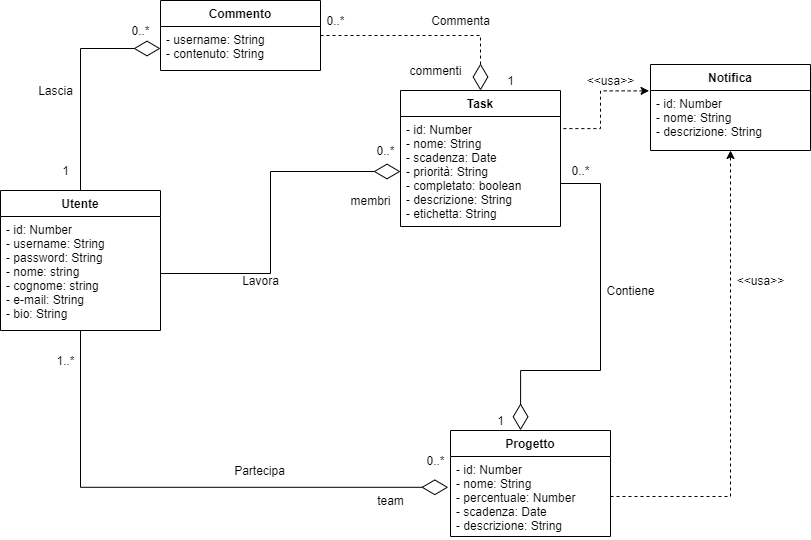

The diagram above was exported from draw.io. Its source (the exported page's mxGraphModel, read from the mxfile embedded in the PNG):
<mxGraphModel dx="1024" dy="1761" grid="1" gridSize="10" guides="1" tooltips="1" connect="1" arrows="1" fold="1" page="1" pageScale="1" pageWidth="827" pageHeight="1169" math="0" shadow="0">
  <root>
    <mxCell id="0" />
    <mxCell id="1" parent="0" />
    <mxCell id="CIazp3dLhtHe-7X9PAhV-5" style="edgeStyle=orthogonalEdgeStyle;rounded=0;orthogonalLoop=1;jettySize=auto;html=1;exitX=0.5;exitY=0;exitDx=0;exitDy=0;endArrow=diamondThin;endFill=0;endSize=24;strokeWidth=1;" parent="1" source="PaAS54F9p18WuEmalR5N-5" target="PaAS54F9p18WuEmalR5N-26" edge="1">
      <mxGeometry relative="1" as="geometry" />
    </mxCell>
    <mxCell id="PaAS54F9p18WuEmalR5N-5" value="Utente" style="swimlane;fontStyle=1;align=center;verticalAlign=top;childLayout=stackLayout;horizontal=1;startSize=26;horizontalStack=0;resizeParent=1;resizeParentMax=0;resizeLast=0;collapsible=1;marginBottom=0;" parent="1" vertex="1">
      <mxGeometry x="120" y="100" width="160" height="140" as="geometry" />
    </mxCell>
    <mxCell id="PaAS54F9p18WuEmalR5N-6" value="- id: Number&#10;- username: String&#10;- password: String&#10;- nome: string&#10;- cognome: string&#10;- e-mail: String&#10;- bio: String" style="text;strokeColor=none;fillColor=none;align=left;verticalAlign=top;spacingLeft=4;spacingRight=4;overflow=hidden;rotatable=0;points=[[0,0.5],[1,0.5]];portConstraint=eastwest;" parent="PaAS54F9p18WuEmalR5N-5" vertex="1">
      <mxGeometry y="26" width="160" height="114" as="geometry" />
    </mxCell>
    <mxCell id="PaAS54F9p18WuEmalR5N-9" value="Progetto" style="swimlane;fontStyle=1;align=center;verticalAlign=top;childLayout=stackLayout;horizontal=1;startSize=26;horizontalStack=0;resizeParent=1;resizeParentMax=0;resizeLast=0;collapsible=1;marginBottom=0;" parent="1" vertex="1">
      <mxGeometry x="570" y="340" width="160" height="106" as="geometry" />
    </mxCell>
    <mxCell id="PaAS54F9p18WuEmalR5N-10" value="- id: Number&#10;- nome: String&#10;- percentuale: Number &#10;- scadenza: Date&#10;- descrizione: String" style="text;strokeColor=none;fillColor=none;align=left;verticalAlign=top;spacingLeft=4;spacingRight=4;overflow=hidden;rotatable=0;points=[[0,0.5],[1,0.5]];portConstraint=eastwest;" parent="PaAS54F9p18WuEmalR5N-9" vertex="1">
      <mxGeometry y="26" width="160" height="80" as="geometry" />
    </mxCell>
    <mxCell id="4jaHzl71BQLai-gZ2_qI-2" style="edgeStyle=orthogonalEdgeStyle;rounded=0;orthogonalLoop=1;jettySize=auto;html=1;endArrow=none;endFill=0;endSize=6;startArrow=diamondThin;startFill=0;startSize=24;exitX=-0.014;exitY=0.385;exitDx=0;exitDy=0;exitPerimeter=0;" parent="1" source="PaAS54F9p18WuEmalR5N-10" edge="1">
      <mxGeometry relative="1" as="geometry">
        <Array as="points">
          <mxPoint x="200" y="397" />
        </Array>
        <mxPoint x="560" y="397" as="sourcePoint" />
        <mxPoint x="200" y="240" as="targetPoint" />
      </mxGeometry>
    </mxCell>
    <mxCell id="4jaHzl71BQLai-gZ2_qI-13" style="edgeStyle=orthogonalEdgeStyle;rounded=0;orthogonalLoop=1;jettySize=auto;html=1;exitX=0.5;exitY=0;exitDx=0;exitDy=0;entryX=1;entryY=0.5;entryDx=0;entryDy=0;endArrow=none;endFill=0;endSize=6;dashed=1;startArrow=diamondThin;startFill=0;startSize=24;" parent="1" source="PaAS54F9p18WuEmalR5N-13" target="PaAS54F9p18WuEmalR5N-25" edge="1">
      <mxGeometry relative="1" as="geometry" />
    </mxCell>
    <mxCell id="PaAS54F9p18WuEmalR5N-13" value="Task" style="swimlane;fontStyle=1;align=center;verticalAlign=top;childLayout=stackLayout;horizontal=1;startSize=26;horizontalStack=0;resizeParent=1;resizeParentMax=0;resizeLast=0;collapsible=1;marginBottom=0;" parent="1" vertex="1">
      <mxGeometry x="520" width="160" height="136" as="geometry" />
    </mxCell>
    <mxCell id="4jaHzl71BQLai-gZ2_qI-9" value="- id: Number&#10;- nome: String&#10;- scadenza: Date&#10;- priorità: String&#10;- completato: boolean&#10;- descrizione: String&#10;- etichetta: String" style="text;strokeColor=none;fillColor=none;align=left;verticalAlign=top;spacingLeft=4;spacingRight=4;overflow=hidden;rotatable=0;points=[[0,0.5],[1,0.5]];portConstraint=eastwest;" parent="PaAS54F9p18WuEmalR5N-13" vertex="1">
      <mxGeometry y="26" width="160" height="110" as="geometry" />
    </mxCell>
    <mxCell id="4jaHzl71BQLai-gZ2_qI-11" style="edgeStyle=orthogonalEdgeStyle;rounded=0;orthogonalLoop=1;jettySize=auto;html=1;exitX=-0.009;exitY=0.006;exitDx=0;exitDy=0;entryX=1.01;entryY=0.11;entryDx=0;entryDy=0;entryPerimeter=0;endArrow=none;endFill=0;endSize=6;dashed=1;startArrow=classic;startFill=1;exitPerimeter=0;" parent="1" source="PaAS54F9p18WuEmalR5N-18" target="4jaHzl71BQLai-gZ2_qI-9" edge="1">
      <mxGeometry relative="1" as="geometry">
        <Array as="points">
          <mxPoint x="720" />
          <mxPoint x="720" y="39" />
          <mxPoint x="682" y="39" />
        </Array>
      </mxGeometry>
    </mxCell>
    <mxCell id="PaAS54F9p18WuEmalR5N-17" value="Notifica" style="swimlane;fontStyle=1;align=center;verticalAlign=top;childLayout=stackLayout;horizontal=1;startSize=26;horizontalStack=0;resizeParent=1;resizeParentMax=0;resizeLast=0;collapsible=1;marginBottom=0;" parent="1" vertex="1">
      <mxGeometry x="770" y="-26" width="160" height="86" as="geometry" />
    </mxCell>
    <mxCell id="PaAS54F9p18WuEmalR5N-18" value="- id: Number&#10;- nome: String&#10;- descrizione: String" style="text;strokeColor=none;fillColor=none;align=left;verticalAlign=top;spacingLeft=4;spacingRight=4;overflow=hidden;rotatable=0;points=[[0,0.5],[1,0.5]];portConstraint=eastwest;" parent="PaAS54F9p18WuEmalR5N-17" vertex="1">
      <mxGeometry y="26" width="160" height="60" as="geometry" />
    </mxCell>
    <mxCell id="PaAS54F9p18WuEmalR5N-25" value="Commento" style="swimlane;fontStyle=1;align=center;verticalAlign=top;childLayout=stackLayout;horizontal=1;startSize=26;horizontalStack=0;resizeParent=1;resizeParentMax=0;resizeLast=0;collapsible=1;marginBottom=0;" parent="1" vertex="1">
      <mxGeometry x="280" y="-90" width="160" height="70" as="geometry" />
    </mxCell>
    <mxCell id="PaAS54F9p18WuEmalR5N-26" value="- username: String&#10;- contenuto: String" style="text;strokeColor=none;fillColor=none;align=left;verticalAlign=top;spacingLeft=4;spacingRight=4;overflow=hidden;rotatable=0;points=[[0,0.5],[1,0.5]];portConstraint=eastwest;" parent="PaAS54F9p18WuEmalR5N-25" vertex="1">
      <mxGeometry y="26" width="160" height="44" as="geometry" />
    </mxCell>
    <mxCell id="4jaHzl71BQLai-gZ2_qI-3" value="1..*" style="text;html=1;align=center;verticalAlign=middle;resizable=0;points=[];autosize=1;" parent="1" vertex="1">
      <mxGeometry x="170" y="260" width="30" height="20" as="geometry" />
    </mxCell>
    <mxCell id="4jaHzl71BQLai-gZ2_qI-4" value="0..*" style="text;html=1;align=center;verticalAlign=middle;resizable=0;points=[];autosize=1;" parent="1" vertex="1">
      <mxGeometry x="540" y="360" width="30" height="20" as="geometry" />
    </mxCell>
    <mxCell id="4jaHzl71BQLai-gZ2_qI-10" style="edgeStyle=orthogonalEdgeStyle;rounded=0;orthogonalLoop=1;jettySize=auto;html=1;exitX=1;exitY=0.5;exitDx=0;exitDy=0;endArrow=diamondThin;endFill=0;endSize=24;entryX=0.438;entryY=-0.002;entryDx=0;entryDy=0;entryPerimeter=0;" parent="1" source="4jaHzl71BQLai-gZ2_qI-9" target="PaAS54F9p18WuEmalR5N-9" edge="1">
      <mxGeometry relative="1" as="geometry">
        <mxPoint x="640" y="318" as="targetPoint" />
        <Array as="points">
          <mxPoint x="680" y="93" />
          <mxPoint x="720" y="93" />
          <mxPoint x="720" y="280" />
          <mxPoint x="640" y="280" />
        </Array>
      </mxGeometry>
    </mxCell>
    <mxCell id="4jaHzl71BQLai-gZ2_qI-14" style="edgeStyle=orthogonalEdgeStyle;rounded=0;orthogonalLoop=1;jettySize=auto;html=1;exitX=1;exitY=0.5;exitDx=0;exitDy=0;endArrow=classic;endFill=1;endSize=6;dashed=1;startArrow=none;startFill=0;" parent="1" source="PaAS54F9p18WuEmalR5N-10" target="PaAS54F9p18WuEmalR5N-18" edge="1">
      <mxGeometry relative="1" as="geometry">
        <mxPoint x="847" y="70" as="targetPoint" />
        <Array as="points">
          <mxPoint x="850" y="406" />
        </Array>
      </mxGeometry>
    </mxCell>
    <mxCell id="4jaHzl71BQLai-gZ2_qI-15" value="Partecipa" style="text;html=1;align=center;verticalAlign=middle;resizable=0;points=[];autosize=1;" parent="1" vertex="1">
      <mxGeometry x="344" y="370" width="70" height="20" as="geometry" />
    </mxCell>
    <mxCell id="4jaHzl71BQLai-gZ2_qI-16" value="Contiene" style="text;html=1;align=center;verticalAlign=middle;resizable=0;points=[];autosize=1;" parent="1" vertex="1">
      <mxGeometry x="720" y="190" width="60" height="20" as="geometry" />
    </mxCell>
    <mxCell id="4jaHzl71BQLai-gZ2_qI-17" value="&amp;lt;&amp;lt;usa&amp;gt;&amp;gt;" style="text;html=1;align=center;verticalAlign=middle;resizable=0;points=[];autosize=1;" parent="1" vertex="1">
      <mxGeometry x="850" y="180" width="60" height="20" as="geometry" />
    </mxCell>
    <mxCell id="4jaHzl71BQLai-gZ2_qI-18" value="&amp;lt;&amp;lt;usa&amp;gt;&amp;gt;" style="text;html=1;align=center;verticalAlign=middle;resizable=0;points=[];autosize=1;" parent="1" vertex="1">
      <mxGeometry x="700" y="-20" width="60" height="20" as="geometry" />
    </mxCell>
    <mxCell id="4jaHzl71BQLai-gZ2_qI-19" value="Commenta" style="text;html=1;align=center;verticalAlign=middle;resizable=0;points=[];autosize=1;" parent="1" vertex="1">
      <mxGeometry x="545" y="-80" width="70" height="20" as="geometry" />
    </mxCell>
    <mxCell id="4jaHzl71BQLai-gZ2_qI-20" value="1" style="text;html=1;align=center;verticalAlign=middle;resizable=0;points=[];autosize=1;" parent="1" vertex="1">
      <mxGeometry x="610" y="320" width="20" height="20" as="geometry" />
    </mxCell>
    <mxCell id="4jaHzl71BQLai-gZ2_qI-21" value="0..*" style="text;html=1;align=center;verticalAlign=middle;resizable=0;points=[];autosize=1;" parent="1" vertex="1">
      <mxGeometry x="685" y="70" width="30" height="20" as="geometry" />
    </mxCell>
    <mxCell id="CxmK96T18WhK_FkI20SF-1" value="team" style="text;html=1;align=center;verticalAlign=middle;resizable=0;points=[];autosize=1;strokeColor=none;" parent="1" vertex="1">
      <mxGeometry x="490" y="400" width="40" height="20" as="geometry" />
    </mxCell>
    <mxCell id="CxmK96T18WhK_FkI20SF-2" value="commenti" style="text;html=1;align=center;verticalAlign=middle;resizable=0;points=[];autosize=1;strokeColor=none;" parent="1" vertex="1">
      <mxGeometry x="520" y="-30" width="70" height="20" as="geometry" />
    </mxCell>
    <mxCell id="CxmK96T18WhK_FkI20SF-3" value="1" style="text;html=1;align=center;verticalAlign=middle;resizable=0;points=[];autosize=1;strokeColor=none;" parent="1" vertex="1">
      <mxGeometry x="620" y="-20" width="20" height="20" as="geometry" />
    </mxCell>
    <mxCell id="CxmK96T18WhK_FkI20SF-4" value="0..*" style="text;html=1;align=center;verticalAlign=middle;resizable=0;points=[];autosize=1;strokeColor=none;" parent="1" vertex="1">
      <mxGeometry x="440" y="-80" width="30" height="20" as="geometry" />
    </mxCell>
    <mxCell id="CIazp3dLhtHe-7X9PAhV-1" style="edgeStyle=orthogonalEdgeStyle;rounded=0;orthogonalLoop=1;jettySize=auto;html=1;exitX=1;exitY=0.5;exitDx=0;exitDy=0;endArrow=diamondThin;endFill=0;endSize=24;" parent="1" source="PaAS54F9p18WuEmalR5N-6" target="4jaHzl71BQLai-gZ2_qI-9" edge="1">
      <mxGeometry relative="1" as="geometry" />
    </mxCell>
    <mxCell id="CIazp3dLhtHe-7X9PAhV-2" value="0..*" style="text;html=1;align=center;verticalAlign=middle;resizable=0;points=[];autosize=1;" parent="1" vertex="1">
      <mxGeometry x="490" y="50" width="30" height="20" as="geometry" />
    </mxCell>
    <mxCell id="CIazp3dLhtHe-7X9PAhV-3" value="membri" style="text;html=1;align=center;verticalAlign=middle;resizable=0;points=[];autosize=1;strokeColor=none;" parent="1" vertex="1">
      <mxGeometry x="460" y="100" width="60" height="20" as="geometry" />
    </mxCell>
    <mxCell id="CIazp3dLhtHe-7X9PAhV-4" value="Lavora" style="text;html=1;align=center;verticalAlign=middle;resizable=0;points=[];autosize=1;strokeColor=none;" parent="1" vertex="1">
      <mxGeometry x="355" y="180" width="50" height="20" as="geometry" />
    </mxCell>
    <mxCell id="CIazp3dLhtHe-7X9PAhV-6" value="1" style="text;html=1;align=center;verticalAlign=middle;resizable=0;points=[];autosize=1;strokeColor=none;" parent="1" vertex="1">
      <mxGeometry x="175" y="70" width="20" height="20" as="geometry" />
    </mxCell>
    <mxCell id="CIazp3dLhtHe-7X9PAhV-7" value="0..*" style="text;html=1;align=center;verticalAlign=middle;resizable=0;points=[];autosize=1;strokeColor=none;" parent="1" vertex="1">
      <mxGeometry x="245" y="-70" width="30" height="20" as="geometry" />
    </mxCell>
    <mxCell id="CIazp3dLhtHe-7X9PAhV-8" value="Lascia" style="text;html=1;align=center;verticalAlign=middle;resizable=0;points=[];autosize=1;strokeColor=none;" parent="1" vertex="1">
      <mxGeometry x="150" y="-10" width="50" height="20" as="geometry" />
    </mxCell>
  </root>
</mxGraphModel>